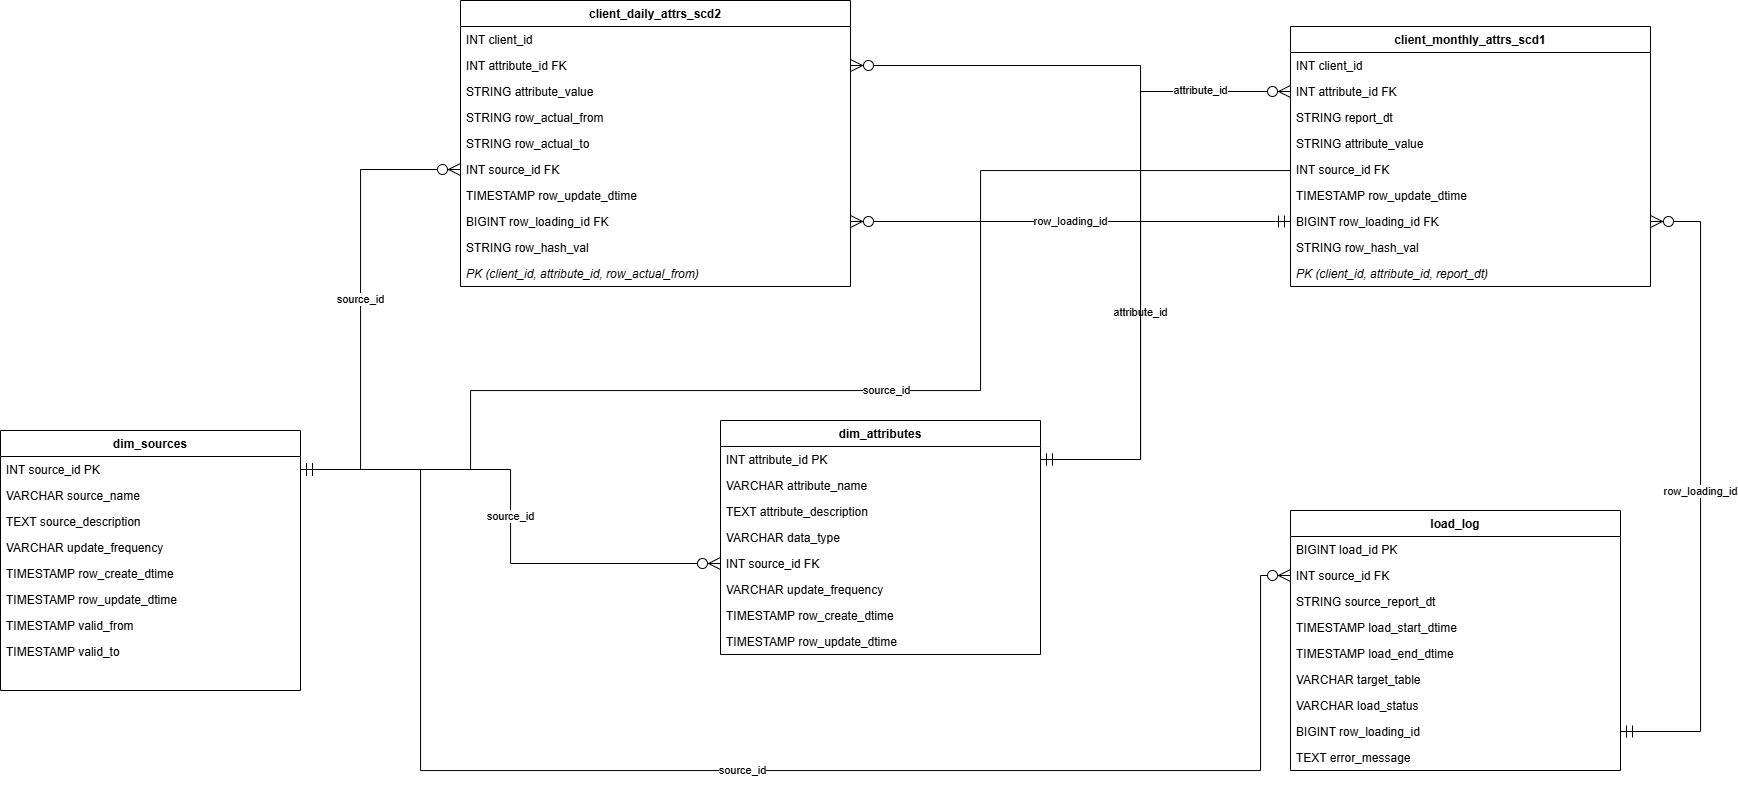

The diagram above was exported from draw.io. Its source (the exported page's mxGraphModel, read from the mxfile embedded in the PNG):
<mxGraphModel dx="4059" dy="2133" grid="1" gridSize="10" guides="1" tooltips="1" connect="1" arrows="1" fold="1" page="1" pageScale="1" pageWidth="1654" pageHeight="1169" background="#ffffff" math="0" shadow="0">
  <root>
    <mxCell id="0" />
    <mxCell id="1" parent="0" />
    <mxCell id="2" parent="1" style="swimlane;fontStyle=1;align=center;verticalAlign=top;childLayout=stackLayout;horizontal=1;startSize=26;horizontalStack=0;resizeParent=1;resizeParentMax=0;resizeLast=0;collapsible=1;marginBottom=0;swimlaneFillColor=#ffffff;shadow=0;strokeColor=#000000;" value="dim_sources" vertex="1">
      <mxGeometry height="260" width="300" x="-70" y="-510" as="geometry">
        <mxRectangle height="30" width="110" x="-70" y="-510" as="alternateBounds" />
      </mxGeometry>
    </mxCell>
    <mxCell id="3" parent="2" style="text;align=left;verticalAlign=top;spacingLeft=4;spacingRight=4;overflow=hidden;rotatable=0;points=[[0,0.5],[1,0.5]];portConstraint=eastwest;shadow=0;strokeColor=none;" value="INT source_id                                                  PK" vertex="1">
      <mxGeometry height="26" width="300" y="26" as="geometry" />
    </mxCell>
    <mxCell id="4" parent="2" style="text;align=left;verticalAlign=top;spacingLeft=4;spacingRight=4;overflow=hidden;rotatable=0;points=[[0,0.5],[1,0.5]];portConstraint=eastwest;shadow=0;strokeColor=none;" value="VARCHAR source_name" vertex="1">
      <mxGeometry height="26" width="300" y="52" as="geometry" />
    </mxCell>
    <mxCell id="5" parent="2" style="text;align=left;verticalAlign=top;spacingLeft=4;spacingRight=4;overflow=hidden;rotatable=0;points=[[0,0.5],[1,0.5]];portConstraint=eastwest;shadow=0;strokeColor=none;" value="TEXT source_description" vertex="1">
      <mxGeometry height="26" width="300" y="78" as="geometry" />
    </mxCell>
    <mxCell id="6" parent="2" style="text;align=left;verticalAlign=top;spacingLeft=4;spacingRight=4;overflow=hidden;rotatable=0;points=[[0,0.5],[1,0.5]];portConstraint=eastwest;shadow=0;strokeColor=none;" value="VARCHAR update_frequency" vertex="1">
      <mxGeometry height="26" width="300" y="104" as="geometry" />
    </mxCell>
    <mxCell id="7" parent="2" style="text;align=left;verticalAlign=top;spacingLeft=4;spacingRight=4;overflow=hidden;rotatable=0;points=[[0,0.5],[1,0.5]];portConstraint=eastwest;shadow=0;strokeColor=none;" value="TIMESTAMP row_create_dtime" vertex="1">
      <mxGeometry height="26" width="300" y="130" as="geometry" />
    </mxCell>
    <mxCell id="8" parent="2" style="text;align=left;verticalAlign=top;spacingLeft=4;spacingRight=4;overflow=hidden;rotatable=0;points=[[0,0.5],[1,0.5]];portConstraint=eastwest;shadow=0;strokeColor=none;" value="TIMESTAMP row_update_dtime" vertex="1">
      <mxGeometry height="104" width="300" y="156" as="geometry" />
    </mxCell>
    <mxCell id="20" parent="1" style="swimlane;fontStyle=1;align=center;verticalAlign=top;childLayout=stackLayout;horizontal=1;startSize=26;horizontalStack=0;resizeParent=1;resizeParentMax=0;resizeLast=0;collapsible=1;marginBottom=0;swimlaneFillColor=#ffffff;shadow=0;strokeColor=#000000;" value="dim_attributes" vertex="1">
      <mxGeometry height="234" width="320" x="650" y="-520" as="geometry" />
    </mxCell>
    <mxCell id="21" parent="20" style="text;align=left;verticalAlign=top;spacingLeft=4;spacingRight=4;overflow=hidden;rotatable=0;points=[[0,0.5],[1,0.5]];portConstraint=eastwest;shadow=0;strokeColor=none;" value="INT attribute_id                                               PK" vertex="1">
      <mxGeometry height="26" width="320" y="26" as="geometry" />
    </mxCell>
    <mxCell id="22" parent="20" style="text;align=left;verticalAlign=top;spacingLeft=4;spacingRight=4;overflow=hidden;rotatable=0;points=[[0,0.5],[1,0.5]];portConstraint=eastwest;shadow=0;strokeColor=none;" value="VARCHAR attribute_name" vertex="1">
      <mxGeometry height="26" width="320" y="52" as="geometry" />
    </mxCell>
    <mxCell id="23" parent="20" style="text;align=left;verticalAlign=top;spacingLeft=4;spacingRight=4;overflow=hidden;rotatable=0;points=[[0,0.5],[1,0.5]];portConstraint=eastwest;shadow=0;strokeColor=none;" value="TEXT attribute_description" vertex="1">
      <mxGeometry height="26" width="320" y="78" as="geometry" />
    </mxCell>
    <mxCell id="24" parent="20" style="text;align=left;verticalAlign=top;spacingLeft=4;spacingRight=4;overflow=hidden;rotatable=0;points=[[0,0.5],[1,0.5]];portConstraint=eastwest;shadow=0;strokeColor=none;" value="VARCHAR data_type" vertex="1">
      <mxGeometry height="26" width="320" y="104" as="geometry" />
    </mxCell>
    <mxCell id="25" parent="20" style="text;align=left;verticalAlign=top;spacingLeft=4;spacingRight=4;overflow=hidden;rotatable=0;points=[[0,0.5],[1,0.5]];portConstraint=eastwest;shadow=0;strokeColor=none;" value="INT source_id                                                  FK" vertex="1">
      <mxGeometry height="26" width="320" y="130" as="geometry" />
    </mxCell>
    <mxCell id="26" parent="20" style="text;align=left;verticalAlign=top;spacingLeft=4;spacingRight=4;overflow=hidden;rotatable=0;points=[[0,0.5],[1,0.5]];portConstraint=eastwest;shadow=0;strokeColor=none;" value="VARCHAR update_frequency" vertex="1">
      <mxGeometry height="26" width="320" y="156" as="geometry" />
    </mxCell>
    <mxCell id="27" parent="20" style="text;align=left;verticalAlign=top;spacingLeft=4;spacingRight=4;overflow=hidden;rotatable=0;points=[[0,0.5],[1,0.5]];portConstraint=eastwest;shadow=0;strokeColor=none;" value="TIMESTAMP row_create_dtime" vertex="1">
      <mxGeometry height="26" width="320" y="182" as="geometry" />
    </mxCell>
    <mxCell id="28" parent="20" style="text;align=left;verticalAlign=top;spacingLeft=4;spacingRight=4;overflow=hidden;rotatable=0;points=[[0,0.5],[1,0.5]];portConstraint=eastwest;shadow=0;strokeColor=none;" value="TIMESTAMP row_update_dtime" vertex="1">
      <mxGeometry height="26" width="320" y="208" as="geometry" />
    </mxCell>
    <mxCell id="50" parent="1" style="swimlane;fontStyle=1;align=center;verticalAlign=top;childLayout=stackLayout;horizontal=1;startSize=26;horizontalStack=0;resizeParent=1;resizeParentMax=0;resizeLast=0;collapsible=1;marginBottom=0;swimlaneFillColor=#ffffff;shadow=0;strokeColor=#000000;" value="load_log" vertex="1">
      <mxGeometry height="260" width="330" x="1220" y="-430" as="geometry" />
    </mxCell>
    <mxCell id="51" parent="50" style="text;align=left;verticalAlign=top;spacingLeft=4;spacingRight=4;overflow=hidden;rotatable=0;points=[[0,0.5],[1,0.5]];portConstraint=eastwest;shadow=0;strokeColor=none;" value="BIGINT load_id                                                  PK" vertex="1">
      <mxGeometry height="26" width="330" y="26" as="geometry" />
    </mxCell>
    <mxCell id="52" parent="50" style="text;align=left;verticalAlign=top;spacingLeft=4;spacingRight=4;overflow=hidden;rotatable=0;points=[[0,0.5],[1,0.5]];portConstraint=eastwest;shadow=0;strokeColor=none;" value="INT source_id                                                  FK" vertex="1">
      <mxGeometry height="26" width="330" y="52" as="geometry" />
    </mxCell>
    <mxCell id="53" parent="50" style="text;align=left;verticalAlign=top;spacingLeft=4;spacingRight=4;overflow=hidden;rotatable=0;points=[[0,0.5],[1,0.5]];portConstraint=eastwest;shadow=0;strokeColor=none;" value="STRING source_report_dt" vertex="1">
      <mxGeometry height="26" width="330" y="78" as="geometry" />
    </mxCell>
    <mxCell id="54" parent="50" style="text;align=left;verticalAlign=top;spacingLeft=4;spacingRight=4;overflow=hidden;rotatable=0;points=[[0,0.5],[1,0.5]];portConstraint=eastwest;shadow=0;strokeColor=none;" value="TIMESTAMP load_start_dtime" vertex="1">
      <mxGeometry height="26" width="330" y="104" as="geometry" />
    </mxCell>
    <mxCell id="55" parent="50" style="text;align=left;verticalAlign=top;spacingLeft=4;spacingRight=4;overflow=hidden;rotatable=0;points=[[0,0.5],[1,0.5]];portConstraint=eastwest;shadow=0;strokeColor=none;" value="TIMESTAMP load_end_dtime" vertex="1">
      <mxGeometry height="26" width="330" y="130" as="geometry" />
    </mxCell>
    <mxCell id="56" parent="50" style="text;align=left;verticalAlign=top;spacingLeft=4;spacingRight=4;overflow=hidden;rotatable=0;points=[[0,0.5],[1,0.5]];portConstraint=eastwest;shadow=0;strokeColor=none;" value="VARCHAR target_table" vertex="1">
      <mxGeometry height="26" width="330" y="156" as="geometry" />
    </mxCell>
    <mxCell id="57" parent="50" style="text;align=left;verticalAlign=top;spacingLeft=4;spacingRight=4;overflow=hidden;rotatable=0;points=[[0,0.5],[1,0.5]];portConstraint=eastwest;shadow=0;strokeColor=none;" value="VARCHAR load_status" vertex="1">
      <mxGeometry height="26" width="330" y="182" as="geometry" />
    </mxCell>
    <mxCell id="58" parent="50" style="text;align=left;verticalAlign=top;spacingLeft=4;spacingRight=4;overflow=hidden;rotatable=0;points=[[0,0.5],[1,0.5]];portConstraint=eastwest;shadow=0;strokeColor=none;" value="BIGINT row_loading_id" vertex="1">
      <mxGeometry height="26" width="330" y="208" as="geometry" />
    </mxCell>
    <mxCell id="59" parent="50" style="text;align=left;verticalAlign=top;spacingLeft=4;spacingRight=4;overflow=hidden;rotatable=0;points=[[0,0.5],[1,0.5]];portConstraint=eastwest;shadow=0;strokeColor=none;" value="TEXT error_message" vertex="1">
      <mxGeometry height="26" width="330" y="234" as="geometry" />
    </mxCell>
    <mxCell id="90" parent="1" style="swimlane;fontStyle=1;align=center;verticalAlign=top;childLayout=stackLayout;horizontal=1;startSize=26;horizontalStack=0;resizeParent=1;resizeParentMax=0;resizeLast=0;collapsible=1;marginBottom=0;swimlaneFillColor=#ffffff;shadow=0;strokeColor=#000000;" value="client_daily_attrs_scd2" vertex="1">
      <mxGeometry height="286" width="390" x="390" y="-940" as="geometry" />
    </mxCell>
    <mxCell id="91" parent="90" style="text;align=left;verticalAlign=top;spacingLeft=4;spacingRight=4;overflow=hidden;rotatable=0;points=[[0,0.5],[1,0.5]];portConstraint=eastwest;shadow=0;strokeColor=none;" value="INT client_id" vertex="1">
      <mxGeometry height="26" width="390" y="26" as="geometry" />
    </mxCell>
    <mxCell id="92" parent="90" style="text;align=left;verticalAlign=top;spacingLeft=4;spacingRight=4;overflow=hidden;rotatable=0;points=[[0,0.5],[1,0.5]];portConstraint=eastwest;shadow=0;strokeColor=none;" value="INT attribute_id                                               FK" vertex="1">
      <mxGeometry height="26" width="390" y="52" as="geometry" />
    </mxCell>
    <mxCell id="93" parent="90" style="text;align=left;verticalAlign=top;spacingLeft=4;spacingRight=4;overflow=hidden;rotatable=0;points=[[0,0.5],[1,0.5]];portConstraint=eastwest;shadow=0;strokeColor=none;" value="STRING attribute_value" vertex="1">
      <mxGeometry height="26" width="390" y="78" as="geometry" />
    </mxCell>
    <mxCell id="94" parent="90" style="text;align=left;verticalAlign=top;spacingLeft=4;spacingRight=4;overflow=hidden;rotatable=0;points=[[0,0.5],[1,0.5]];portConstraint=eastwest;shadow=0;strokeColor=none;" value="STRING row_actual_from" vertex="1">
      <mxGeometry height="26" width="390" y="104" as="geometry" />
    </mxCell>
    <mxCell id="95" parent="90" style="text;align=left;verticalAlign=top;spacingLeft=4;spacingRight=4;overflow=hidden;rotatable=0;points=[[0,0.5],[1,0.5]];portConstraint=eastwest;shadow=0;strokeColor=none;" value="STRING row_actual_to" vertex="1">
      <mxGeometry height="26" width="390" y="130" as="geometry" />
    </mxCell>
    <mxCell id="96" parent="90" style="text;align=left;verticalAlign=top;spacingLeft=4;spacingRight=4;overflow=hidden;rotatable=0;points=[[0,0.5],[1,0.5]];portConstraint=eastwest;shadow=0;strokeColor=none;" value="INT source_id                                                  FK" vertex="1">
      <mxGeometry height="26" width="390" y="156" as="geometry" />
    </mxCell>
    <mxCell id="97" parent="90" style="text;align=left;verticalAlign=top;spacingLeft=4;spacingRight=4;overflow=hidden;rotatable=0;points=[[0,0.5],[1,0.5]];portConstraint=eastwest;shadow=0;strokeColor=none;" value="TIMESTAMP row_update_dtime" vertex="1">
      <mxGeometry height="26" width="390" y="182" as="geometry" />
    </mxCell>
    <mxCell id="98" parent="90" style="text;align=left;verticalAlign=top;spacingLeft=4;spacingRight=4;overflow=hidden;rotatable=0;points=[[0,0.5],[1,0.5]];portConstraint=eastwest;shadow=0;strokeColor=none;" value="BIGINT row_loading_id                                        FK" vertex="1">
      <mxGeometry height="26" width="390" y="208" as="geometry" />
    </mxCell>
    <mxCell id="99" parent="90" style="text;align=left;verticalAlign=top;spacingLeft=4;spacingRight=4;overflow=hidden;rotatable=0;points=[[0,0.5],[1,0.5]];portConstraint=eastwest;shadow=0;strokeColor=none;" value="STRING row_hash_val" vertex="1">
      <mxGeometry height="26" width="390" y="234" as="geometry" />
    </mxCell>
    <mxCell id="100" parent="90" style="text;align=left;verticalAlign=top;spacingLeft=4;spacingRight=4;overflow=hidden;rotatable=0;points=[[0,0.5],[1,0.5]];portConstraint=eastwest;shadow=0;strokeColor=none;fontStyle=2;" value="PK (client_id, attribute_id, row_actual_from)" vertex="1">
      <mxGeometry height="26" width="390" y="260" as="geometry" />
    </mxCell>
    <mxCell id="200" edge="1" parent="1" source="3" style="startArrow=ERmandOne;startSize=10;endArrow=ERzeroToMany;endSize=10;rounded=0;edgeStyle=orthogonalEdgeStyle;html=1;" target="25" value="source_id">
      <mxGeometry relative="1" as="geometry" />
    </mxCell>
    <mxCell id="201" edge="1" parent="1" source="3" style="startArrow=ERmandOne;startSize=10;endArrow=ERzeroToMany;endSize=10;rounded=0;edgeStyle=orthogonalEdgeStyle;html=1;entryX=0;entryY=0.5;entryDx=0;entryDy=0;exitX=1;exitY=0.5;exitDx=0;exitDy=0;" target="52" value="source_id">
      <mxGeometry relative="1" as="geometry">
        <Array as="points">
          <mxPoint x="350" y="-471" />
          <mxPoint x="350" y="-170" />
          <mxPoint x="1190" y="-170" />
          <mxPoint x="1190" y="-365" />
        </Array>
      </mxGeometry>
    </mxCell>
    <mxCell id="202" edge="1" parent="1" source="3" style="startArrow=ERmandOne;startSize=10;endArrow=ERzeroToMany;endSize=10;rounded=0;edgeStyle=orthogonalEdgeStyle;html=1;entryX=0;entryY=0.5;entryDx=0;entryDy=0;exitX=1;exitY=0.5;exitDx=0;exitDy=0;" target="75" value="source_id">
      <mxGeometry relative="1" as="geometry">
        <Array as="points">
          <mxPoint x="400" y="-471" />
          <mxPoint x="400" y="-550" />
          <mxPoint x="910" y="-550" />
          <mxPoint x="910" y="-770" />
          <mxPoint x="1240" y="-770" />
        </Array>
      </mxGeometry>
    </mxCell>
    <mxCell id="203" edge="1" parent="1" source="3" style="startArrow=ERmandOne;startSize=10;endArrow=ERzeroToMany;endSize=10;rounded=0;edgeStyle=orthogonalEdgeStyle;html=1;entryX=0;entryY=0.5;entryDx=0;entryDy=0;exitX=1;exitY=0.5;exitDx=0;exitDy=0;" target="96" value="source_id">
      <mxGeometry relative="1" as="geometry">
        <Array as="points">
          <mxPoint x="290" y="-471" />
          <mxPoint x="290" y="-771" />
        </Array>
        <mxPoint x="139.93" y="-436.07" as="sourcePoint" />
        <mxPoint x="119.93" y="479.93" as="targetPoint" />
      </mxGeometry>
    </mxCell>
    <mxCell id="204" edge="1" parent="1" source="21" style="startArrow=ERmandOne;startSize=10;endArrow=ERzeroToMany;endSize=10;rounded=0;edgeStyle=orthogonalEdgeStyle;html=1;entryX=0;entryY=0.5;entryDx=0;entryDy=0;exitX=1;exitY=0.5;exitDx=0;exitDy=0;" target="72" value="attribute_id">
      <mxGeometry relative="1" x="-0.2006" as="geometry">
        <mxPoint as="offset" />
        <Array as="points">
          <mxPoint x="1070" y="-481" />
          <mxPoint x="1070" y="-849" />
        </Array>
      </mxGeometry>
    </mxCell>
    <mxCell id="205" edge="1" parent="1" source="21" style="startArrow=ERmandOne;startSize=10;endArrow=ERzeroToMany;endSize=10;rounded=0;edgeStyle=orthogonalEdgeStyle;html=1;exitX=1;exitY=0.5;exitDx=0;exitDy=0;entryX=1;entryY=0.5;entryDx=0;entryDy=0;" target="92" value="attribute_id">
      <mxGeometry relative="1" x="0.1964" y="-60" as="geometry">
        <mxPoint as="offset" />
        <Array as="points">
          <mxPoint x="1070" y="-481" />
          <mxPoint x="1070" y="-875" />
        </Array>
        <mxPoint x="1030" y="-481" as="sourcePoint" />
        <mxPoint x="630" y="210" as="targetPoint" />
      </mxGeometry>
    </mxCell>
    <mxCell id="206" edge="1" parent="1" source="58" style="startArrow=ERmandOne;startSize=10;endArrow=ERzeroToMany;endSize=10;rounded=0;edgeStyle=orthogonalEdgeStyle;html=1;entryX=1;entryY=0.5;entryDx=0;entryDy=0;exitX=1;exitY=0.5;exitDx=0;exitDy=0;" target="77" value="row_loading_id">
      <mxGeometry relative="1" as="geometry">
        <Array as="points">
          <mxPoint x="1630" y="-209" />
          <mxPoint x="1630" y="-719" />
        </Array>
        <mxPoint x="1550" y="-365" as="sourcePoint" />
      </mxGeometry>
    </mxCell>
    <mxCell id="207" edge="1" parent="1" source="77" style="startArrow=ERmandOne;startSize=10;endArrow=ERzeroToMany;endSize=10;rounded=0;edgeStyle=orthogonalEdgeStyle;html=1;exitX=0;exitY=0.5;exitDx=0;exitDy=0;entryX=1;entryY=0.5;entryDx=0;entryDy=0;" target="98" value="row_loading_id">
      <mxGeometry relative="1" as="geometry">
        <Array as="points">
          <mxPoint x="1205" y="-719" />
        </Array>
      </mxGeometry>
    </mxCell>
    <mxCell id="70" parent="1" style="swimlane;fontStyle=1;align=center;verticalAlign=top;childLayout=stackLayout;horizontal=1;startSize=26;horizontalStack=0;resizeParent=1;resizeParentMax=0;resizeLast=0;collapsible=1;marginBottom=0;swimlaneFillColor=#ffffff;shadow=0;strokeColor=#000000;" value="client_monthly_attrs_scd1" vertex="1">
      <mxGeometry height="260" width="360" x="1220" y="-914" as="geometry" />
    </mxCell>
    <mxCell id="71" parent="70" style="text;align=left;verticalAlign=top;spacingLeft=4;spacingRight=4;overflow=hidden;rotatable=0;points=[[0,0.5],[1,0.5]];portConstraint=eastwest;shadow=0;strokeColor=none;" value="INT client_id" vertex="1">
      <mxGeometry height="26" width="360" y="26" as="geometry" />
    </mxCell>
    <mxCell id="72" parent="70" style="text;align=left;verticalAlign=top;spacingLeft=4;spacingRight=4;overflow=hidden;rotatable=0;points=[[0,0.5],[1,0.5]];portConstraint=eastwest;shadow=0;strokeColor=none;" value="INT attribute_id                                               FK" vertex="1">
      <mxGeometry height="26" width="360" y="52" as="geometry" />
    </mxCell>
    <mxCell id="73" parent="70" style="text;align=left;verticalAlign=top;spacingLeft=4;spacingRight=4;overflow=hidden;rotatable=0;points=[[0,0.5],[1,0.5]];portConstraint=eastwest;shadow=0;strokeColor=none;" value="STRING report_dt" vertex="1">
      <mxGeometry height="26" width="360" y="78" as="geometry" />
    </mxCell>
    <mxCell id="74" parent="70" style="text;align=left;verticalAlign=top;spacingLeft=4;spacingRight=4;overflow=hidden;rotatable=0;points=[[0,0.5],[1,0.5]];portConstraint=eastwest;shadow=0;strokeColor=none;" value="STRING attribute_value" vertex="1">
      <mxGeometry height="26" width="360" y="104" as="geometry" />
    </mxCell>
    <mxCell id="75" parent="70" style="text;align=left;verticalAlign=top;spacingLeft=4;spacingRight=4;overflow=hidden;rotatable=0;points=[[0,0.5],[1,0.5]];portConstraint=eastwest;shadow=0;strokeColor=none;" value="INT source_id                                                  FK" vertex="1">
      <mxGeometry height="26" width="360" y="130" as="geometry" />
    </mxCell>
    <mxCell id="76" parent="70" style="text;align=left;verticalAlign=top;spacingLeft=4;spacingRight=4;overflow=hidden;rotatable=0;points=[[0,0.5],[1,0.5]];portConstraint=eastwest;shadow=0;strokeColor=none;" value="TIMESTAMP row_update_dtime" vertex="1">
      <mxGeometry height="26" width="360" y="156" as="geometry" />
    </mxCell>
    <mxCell id="77" parent="70" style="text;align=left;verticalAlign=top;spacingLeft=4;spacingRight=4;overflow=hidden;rotatable=0;points=[[0,0.5],[1,0.5]];portConstraint=eastwest;shadow=0;strokeColor=none;" value="BIGINT row_loading_id                                        FK" vertex="1">
      <mxGeometry height="26" width="360" y="182" as="geometry" />
    </mxCell>
    <mxCell id="78" parent="70" style="text;align=left;verticalAlign=top;spacingLeft=4;spacingRight=4;overflow=hidden;rotatable=0;points=[[0,0.5],[1,0.5]];portConstraint=eastwest;shadow=0;strokeColor=none;" value="STRING row_hash_val" vertex="1">
      <mxGeometry height="26" width="360" y="208" as="geometry" />
    </mxCell>
    <mxCell id="79" parent="70" style="text;align=left;verticalAlign=top;spacingLeft=4;spacingRight=4;overflow=hidden;rotatable=0;points=[[0,0.5],[1,0.5]];portConstraint=eastwest;shadow=0;strokeColor=none;fontStyle=2;" value="PK (client_id, attribute_id, report_dt)" vertex="1">
      <mxGeometry height="26" width="360" y="234" as="geometry" />
    </mxCell>
    <mxCell id="1leQ2E3DWhtW-OLmJbSA-210" parent="1" style="text;align=left;verticalAlign=top;spacingLeft=4;spacingRight=4;overflow=hidden;rotatable=0;points=[[0,0.5],[1,0.5]];portConstraint=eastwest;shadow=0;strokeColor=none;" value="TIMESTAMP valid_from" vertex="1">
      <mxGeometry height="26" width="300" x="-70" y="-328" as="geometry" />
    </mxCell>
    <mxCell id="1leQ2E3DWhtW-OLmJbSA-211" parent="1" style="text;align=left;verticalAlign=top;spacingLeft=4;spacingRight=4;overflow=hidden;rotatable=0;points=[[0,0.5],[1,0.5]];portConstraint=eastwest;shadow=0;strokeColor=none;" value="TIMESTAMP valid_to" vertex="1">
      <mxGeometry height="26" width="300" x="-70" y="-302" as="geometry" />
    </mxCell>
  </root>
</mxGraphModel>